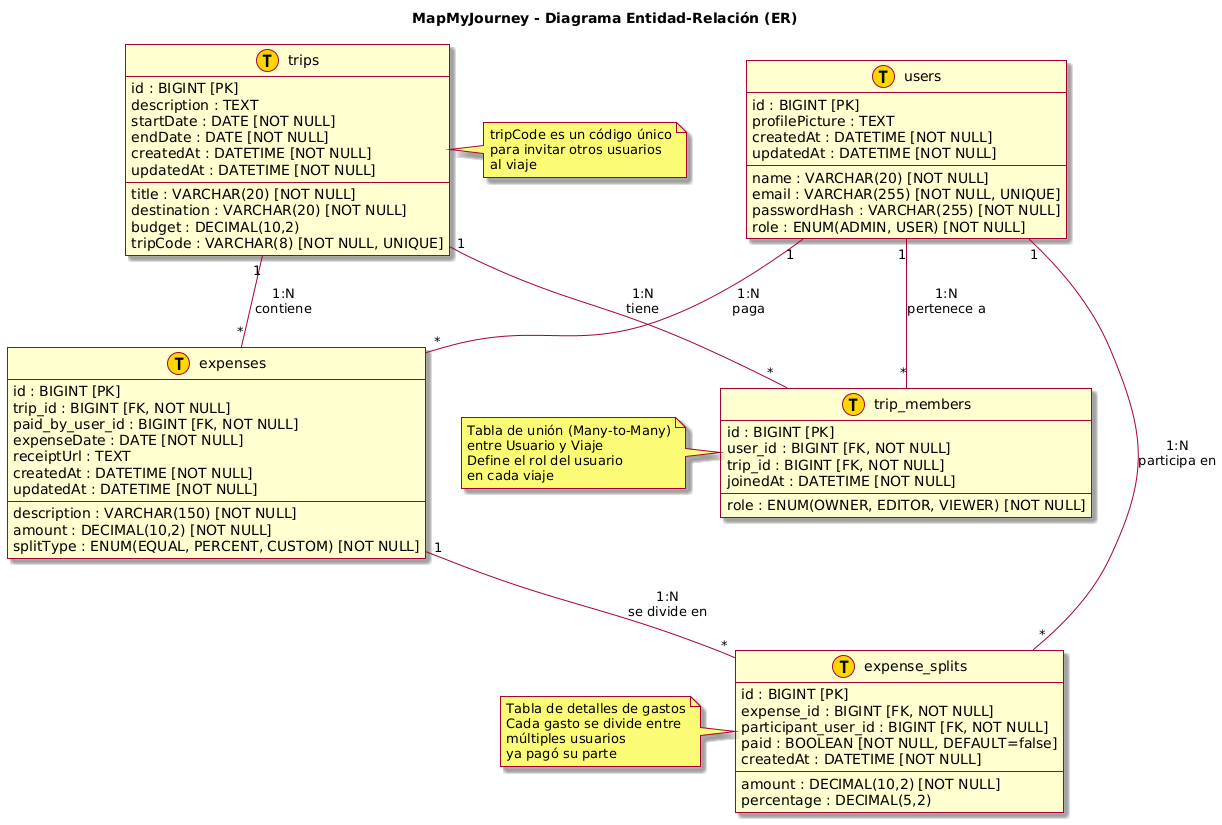

The diagram above was rendered by PlantUML. Its source (embedded in the PNG):
@startuml
!define TABLENAME(x) class x << (T,#FFD700) >>
skin rose

title MapMyJourney - Diagrama Entidad-Relación (ER)

TABLENAME(users) {
  id : BIGINT [PK]
  name : VARCHAR(20) [NOT NULL]
  email : VARCHAR(255) [NOT NULL, UNIQUE]
  passwordHash : VARCHAR(255) [NOT NULL]
  role : ENUM(ADMIN, USER) [NOT NULL]
  profilePicture : TEXT
  createdAt : DATETIME [NOT NULL]
  updatedAt : DATETIME [NOT NULL]
}

TABLENAME(trips) {
  id : BIGINT [PK]
  title : VARCHAR(20) [NOT NULL]
  destination : VARCHAR(20) [NOT NULL]
  description : TEXT
  startDate : DATE [NOT NULL]
  endDate : DATE [NOT NULL]
  budget : DECIMAL(10,2)
  tripCode : VARCHAR(8) [NOT NULL, UNIQUE]
  createdAt : DATETIME [NOT NULL]
  updatedAt : DATETIME [NOT NULL]
}

TABLENAME(trip_members) {
  id : BIGINT [PK]
  user_id : BIGINT [FK, NOT NULL]
  trip_id : BIGINT [FK, NOT NULL]
  role : ENUM(OWNER, EDITOR, VIEWER) [NOT NULL]
  joinedAt : DATETIME [NOT NULL]
}

TABLENAME(expenses) {
  id : BIGINT [PK]
  trip_id : BIGINT [FK, NOT NULL]
  paid_by_user_id : BIGINT [FK, NOT NULL]
  description : VARCHAR(150) [NOT NULL]
  amount : DECIMAL(10,2) [NOT NULL]
  expenseDate : DATE [NOT NULL]
  splitType : ENUM(EQUAL, PERCENT, CUSTOM) [NOT NULL]
  receiptUrl : TEXT
  createdAt : DATETIME [NOT NULL]
  updatedAt : DATETIME [NOT NULL]
}

TABLENAME(expense_splits) {
  id : BIGINT [PK]
  expense_id : BIGINT [FK, NOT NULL]
  participant_user_id : BIGINT [FK, NOT NULL]
  amount : DECIMAL(10,2) [NOT NULL]
  percentage : DECIMAL(5,2)
  paid : BOOLEAN [NOT NULL, DEFAULT=false]
  createdAt : DATETIME [NOT NULL]
}

users "1" -- "*" trip_members : "1:N\npertenece a"
trips "1" -- "*" trip_members : "1:N\ntiene"
users "1" -- "*" expenses : "1:N\npaga"
trips "1" -- "*" expenses : "1:N\ncontiene"
expenses "1" -- "*" expense_splits : "1:N\nse divide en"
users "1" -- "*" expense_splits : "1:N\nparticipa en"

note left of trip_members
  Tabla de unión (Many-to-Many)
  entre Usuario y Viaje
  Define el rol del usuario
  en cada viaje
end note

note left of expense_splits
  Tabla de detalles de gastos
  Cada gasto se divide entre
  múltiples usuarios
  'paid' indica si el usuario
  ya pagó su parte
end note

note right of trips
  tripCode es un código único
  para invitar otros usuarios
  al viaje
end note
@enduml